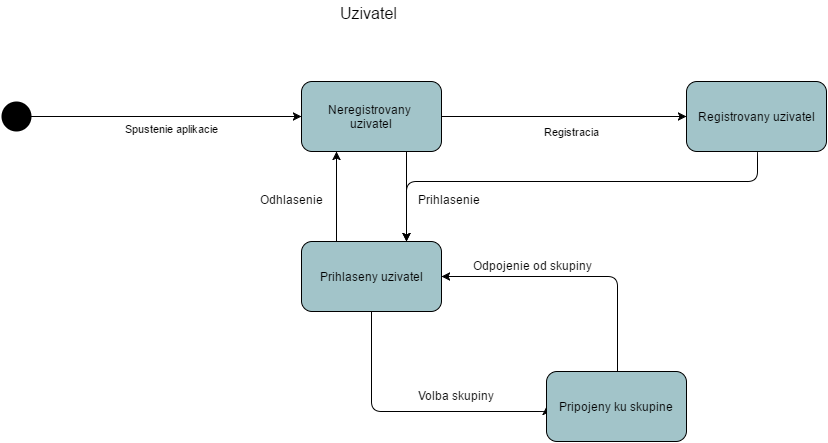

The diagram above was exported from draw.io. Its source (the exported page's mxGraphModel, read from the mxfile embedded in the PNG):
<mxGraphModel dx="5190" dy="5496" grid="1" gridSize="10" guides="1" tooltips="1" connect="1" arrows="1" fold="1" page="0" pageScale="1.5" pageWidth="826" pageHeight="1169" background="none" math="0" shadow="0">
  <root>
    <mxCell id="0" style=";html=1;" />
    <mxCell id="1" style=";html=1;" parent="0" />
    <mxCell id="45655ae53fc0ac5f-227" value="Registracia" style="edgeStyle=orthogonalEdgeStyle;rounded=0;html=1;exitX=1;exitY=0.5;entryX=0;entryY=0.5;jettySize=auto;orthogonalLoop=1;fontSize=11;" edge="1" parent="1" source="126" target="45655ae53fc0ac5f-208">
      <mxGeometry x="0.0577" y="-15" relative="1" as="geometry">
        <mxPoint as="offset" />
      </mxGeometry>
    </mxCell>
    <mxCell id="126" value="Neregistrovany&amp;nbsp;&lt;div&gt;uzivatel&lt;/div&gt;" style="rounded=1;fillColor=#A2C4C9;html=1;" parent="1" vertex="1">
      <mxGeometry x="-3430" y="-4680" width="140" height="70" as="geometry" />
    </mxCell>
    <mxCell id="141" value="" style="ellipse;fillColor=#000000;strokeColor=none;html=1;" parent="1" vertex="1">
      <mxGeometry x="-3730" y="-4660" width="30" height="30" as="geometry" />
    </mxCell>
    <mxCell id="147" value="Spustenie aplikacie" style="edgeStyle=elbowEdgeStyle;elbow=vertical;html=1;verticalAlign=top;" parent="1" source="141" target="126" edge="1">
      <mxGeometry x="-1460" y="-990" width="100" height="100" as="geometry">
        <mxPoint x="-4145" y="-4680" as="sourcePoint" />
        <mxPoint x="-4045" y="-4780" as="targetPoint" />
        <Array as="points">
          <mxPoint x="-3560" y="-4645" />
          <mxPoint x="-3520" y="-4645" />
        </Array>
        <mxPoint x="5" as="offset" />
      </mxGeometry>
    </mxCell>
    <mxCell id="179" value="" style="edgeStyle=elbowEdgeStyle;elbow=vertical;html=1;verticalAlign=top;align=left;exitX=0.5;exitY=1;entryX=0;entryY=0.5;" parent="1" source="45655ae53fc0ac5f-210" target="45655ae53fc0ac5f-222" edge="1">
      <mxGeometry x="-4145" y="-4720" width="100" height="100" as="geometry">
        <mxPoint x="-2955" y="-4260" as="sourcePoint" />
        <mxPoint x="-3255" y="-4180" as="targetPoint" />
        <mxPoint x="220" y="-90" as="offset" />
        <Array as="points">
          <mxPoint x="-3265" y="-4350" />
          <mxPoint x="-3245" y="-4275" />
        </Array>
      </mxGeometry>
    </mxCell>
    <mxCell id="196" value="" style="edgeStyle=none;html=1;exitX=0.75;exitY=1;entryX=0.75;entryY=0;" parent="1" source="126" target="45655ae53fc0ac5f-210" edge="1">
      <mxGeometry x="-4145" y="-4720" width="100" height="100" as="geometry">
        <mxPoint x="-4145" y="-4620" as="sourcePoint" />
        <mxPoint x="-3360" y="-4520" as="targetPoint" />
        <Array as="points" />
      </mxGeometry>
    </mxCell>
    <mxCell id="45655ae53fc0ac5f-208" value="Registrovany uzivatel" style="rounded=1;fillColor=#A2C4C9;html=1;" vertex="1" parent="1">
      <mxGeometry x="-3045" y="-4680" width="140" height="70" as="geometry" />
    </mxCell>
    <mxCell id="45655ae53fc0ac5f-209" value="&lt;div&gt;&lt;div&gt;Volba skupiny&lt;/div&gt;&lt;/div&gt;" style="text;html=1;resizable=0;points=[];autosize=1;align=left;verticalAlign=top;spacingTop=-4;" vertex="1" parent="1">
      <mxGeometry x="-3315" y="-4375" width="90" height="20" as="geometry" />
    </mxCell>
    <mxCell id="45655ae53fc0ac5f-216" style="edgeStyle=orthogonalEdgeStyle;rounded=0;html=1;exitX=0.25;exitY=0;entryX=0.25;entryY=1;jettySize=auto;orthogonalLoop=1;" edge="1" parent="1" source="45655ae53fc0ac5f-210" target="126">
      <mxGeometry relative="1" as="geometry" />
    </mxCell>
    <mxCell id="45655ae53fc0ac5f-210" value="Prihlaseny uzivatel" style="rounded=1;fillColor=#A2C4C9;html=1;" vertex="1" parent="1">
      <mxGeometry x="-3430" y="-4520" width="140" height="70" as="geometry" />
    </mxCell>
    <mxCell id="45655ae53fc0ac5f-212" value="Prihlasenie" style="text;html=1;resizable=0;points=[];autosize=1;align=left;verticalAlign=top;spacingTop=-4;" vertex="1" parent="1">
      <mxGeometry x="-3315" y="-4571" width="80" height="20" as="geometry" />
    </mxCell>
    <mxCell id="45655ae53fc0ac5f-217" value="Odhlasenie" style="text;html=1;resizable=0;points=[];autosize=1;align=left;verticalAlign=top;spacingTop=-4;" vertex="1" parent="1">
      <mxGeometry x="-3473" y="-4571" width="80" height="20" as="geometry" />
    </mxCell>
    <mxCell id="45655ae53fc0ac5f-218" value="" style="edgeStyle=segmentEdgeStyle;endArrow=classic;html=1;entryX=0.75;entryY=0;exitX=0.5;exitY=1;" edge="1" parent="1" source="45655ae53fc0ac5f-208" target="45655ae53fc0ac5f-210">
      <mxGeometry width="50" height="50" relative="1" as="geometry">
        <mxPoint x="-3135" y="-4460" as="sourcePoint" />
        <mxPoint x="-3085" y="-4510" as="targetPoint" />
        <Array as="points">
          <mxPoint x="-2974" y="-4580" />
          <mxPoint x="-3325" y="-4580" />
        </Array>
      </mxGeometry>
    </mxCell>
    <mxCell id="45655ae53fc0ac5f-222" value="Pripojeny ku skupine" style="rounded=1;fillColor=#A2C4C9;html=1;" vertex="1" parent="1">
      <mxGeometry x="-3185" y="-4390" width="140" height="70" as="geometry" />
    </mxCell>
    <mxCell id="45655ae53fc0ac5f-224" value="" style="edgeStyle=segmentEdgeStyle;endArrow=classic;html=1;exitX=0.5;exitY=0;entryX=1;entryY=0.5;" edge="1" parent="1" source="45655ae53fc0ac5f-222" target="45655ae53fc0ac5f-210">
      <mxGeometry width="50" height="50" relative="1" as="geometry">
        <mxPoint x="-3135" y="-4420" as="sourcePoint" />
        <mxPoint x="-3085" y="-4470" as="targetPoint" />
        <Array as="points">
          <mxPoint x="-3114" y="-4485" />
        </Array>
      </mxGeometry>
    </mxCell>
    <mxCell id="45655ae53fc0ac5f-225" value="Odpojenie od skupiny" style="text;html=1;resizable=0;points=[];autosize=1;align=left;verticalAlign=top;spacingTop=-4;" vertex="1" parent="1">
      <mxGeometry x="-3260" y="-4505" width="130" height="20" as="geometry" />
    </mxCell>
    <mxCell id="45655ae53fc0ac5f-226" value="Uzivatel" style="text;html=1;resizable=0;points=[];autosize=1;align=left;verticalAlign=top;spacingTop=-4;fontSize=16;" vertex="1" parent="1">
      <mxGeometry x="-3393" y="-4760" width="60" height="20" as="geometry" />
    </mxCell>
  </root>
</mxGraphModel>